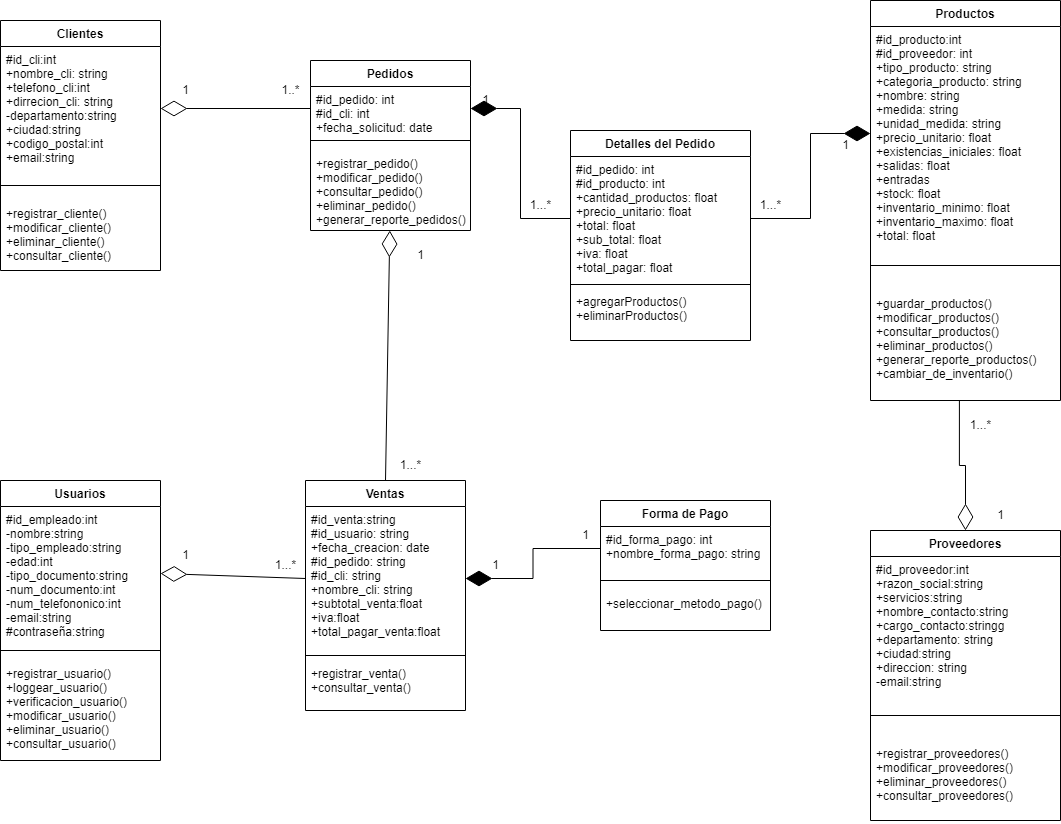

The diagram above was exported from draw.io. Its source (the exported page's mxGraphModel, read from the mxfile embedded in the PNG):
<mxGraphModel dx="1422" dy="737" grid="1" gridSize="10" guides="1" tooltips="1" connect="1" arrows="1" fold="1" page="1" pageScale="1" pageWidth="827" pageHeight="1169" math="0" shadow="0">
  <root>
    <mxCell id="0" />
    <mxCell id="1" parent="0" />
    <mxCell id="_i65bRUzsdL2dZGf6wWg-1" value="Clientes" style="swimlane;fontStyle=1;align=center;verticalAlign=top;childLayout=stackLayout;horizontal=1;startSize=26;horizontalStack=0;resizeParent=1;resizeParentMax=0;resizeLast=0;collapsible=1;marginBottom=0;" parent="1" vertex="1">
      <mxGeometry x="60" y="200" width="160" height="250" as="geometry" />
    </mxCell>
    <mxCell id="_i65bRUzsdL2dZGf6wWg-2" value="#id_cli:int&#10;+nombre_cli: string&#10;+telefono_cli:int&#10;+dirrecion_cli: string&#10;-departamento:string&#10;+ciudad:string&#10;+codigo_postal:int&#10;+email:string&#10;" style="text;strokeColor=none;fillColor=none;align=left;verticalAlign=top;spacingLeft=4;spacingRight=4;overflow=hidden;rotatable=0;points=[[0,0.5],[1,0.5]];portConstraint=eastwest;" parent="_i65bRUzsdL2dZGf6wWg-1" vertex="1">
      <mxGeometry y="26" width="160" height="124" as="geometry" />
    </mxCell>
    <mxCell id="_i65bRUzsdL2dZGf6wWg-3" value="" style="line;strokeWidth=1;fillColor=none;align=left;verticalAlign=middle;spacingTop=-1;spacingLeft=3;spacingRight=3;rotatable=0;labelPosition=right;points=[];portConstraint=eastwest;strokeColor=inherit;" parent="_i65bRUzsdL2dZGf6wWg-1" vertex="1">
      <mxGeometry y="150" width="160" height="30" as="geometry" />
    </mxCell>
    <mxCell id="_i65bRUzsdL2dZGf6wWg-4" value="+registrar_cliente()&#10;+modificar_cliente()&#10;+eliminar_cliente()&#10;+consultar_cliente()" style="text;strokeColor=none;fillColor=none;align=left;verticalAlign=top;spacingLeft=4;spacingRight=4;overflow=hidden;rotatable=0;points=[[0,0.5],[1,0.5]];portConstraint=eastwest;" parent="_i65bRUzsdL2dZGf6wWg-1" vertex="1">
      <mxGeometry y="180" width="160" height="70" as="geometry" />
    </mxCell>
    <mxCell id="_i65bRUzsdL2dZGf6wWg-5" value="Ventas" style="swimlane;fontStyle=1;align=center;verticalAlign=top;childLayout=stackLayout;horizontal=1;startSize=26;horizontalStack=0;resizeParent=1;resizeParentMax=0;resizeLast=0;collapsible=1;marginBottom=0;" parent="1" vertex="1">
      <mxGeometry x="365" y="660" width="160" height="230" as="geometry" />
    </mxCell>
    <mxCell id="_i65bRUzsdL2dZGf6wWg-6" value="#id_venta:string&#10;#id_usuario: string&#10;+fecha_creacion: date&#10;#id_pedido: string&#10;#id_cli: string&#10;+nombre_cli: string&#10;+subtotal_venta:float&#10;+iva:float&#10;+total_pagar_venta:float" style="text;strokeColor=none;fillColor=none;align=left;verticalAlign=top;spacingLeft=4;spacingRight=4;overflow=hidden;rotatable=0;points=[[0,0.5],[1,0.5]];portConstraint=eastwest;" parent="_i65bRUzsdL2dZGf6wWg-5" vertex="1">
      <mxGeometry y="26" width="160" height="144" as="geometry" />
    </mxCell>
    <mxCell id="_i65bRUzsdL2dZGf6wWg-7" value="" style="line;strokeWidth=1;fillColor=none;align=left;verticalAlign=middle;spacingTop=-1;spacingLeft=3;spacingRight=3;rotatable=0;labelPosition=right;points=[];portConstraint=eastwest;strokeColor=inherit;" parent="_i65bRUzsdL2dZGf6wWg-5" vertex="1">
      <mxGeometry y="170" width="160" height="10" as="geometry" />
    </mxCell>
    <mxCell id="_i65bRUzsdL2dZGf6wWg-8" value="+registrar_venta()&#10;+consultar_venta()" style="text;strokeColor=none;fillColor=none;align=left;verticalAlign=top;spacingLeft=4;spacingRight=4;overflow=hidden;rotatable=0;points=[[0,0.5],[1,0.5]];portConstraint=eastwest;" parent="_i65bRUzsdL2dZGf6wWg-5" vertex="1">
      <mxGeometry y="180" width="160" height="50" as="geometry" />
    </mxCell>
    <mxCell id="_i65bRUzsdL2dZGf6wWg-13" value="Proveedores" style="swimlane;fontStyle=1;align=center;verticalAlign=top;childLayout=stackLayout;horizontal=1;startSize=26;horizontalStack=0;resizeParent=1;resizeParentMax=0;resizeLast=0;collapsible=1;marginBottom=0;" parent="1" vertex="1">
      <mxGeometry x="930" y="710" width="190" height="290" as="geometry" />
    </mxCell>
    <mxCell id="_i65bRUzsdL2dZGf6wWg-14" value="#id_proveedor:int&#10;+razon_social:string&#10;+servicios:string&#10;+nombre_contacto:string&#10;+cargo_contacto:stringg&#10;+departamento: string&#10;+ciudad:string&#10;+direccion: string&#10;-email:string&#10;" style="text;strokeColor=none;fillColor=none;align=left;verticalAlign=top;spacingLeft=4;spacingRight=4;overflow=hidden;rotatable=0;points=[[0,0.5],[1,0.5]];portConstraint=eastwest;" parent="_i65bRUzsdL2dZGf6wWg-13" vertex="1">
      <mxGeometry y="26" width="190" height="134" as="geometry" />
    </mxCell>
    <mxCell id="_i65bRUzsdL2dZGf6wWg-15" value="" style="line;strokeWidth=1;fillColor=none;align=left;verticalAlign=middle;spacingTop=-1;spacingLeft=3;spacingRight=3;rotatable=0;labelPosition=right;points=[];portConstraint=eastwest;strokeColor=inherit;" parent="_i65bRUzsdL2dZGf6wWg-13" vertex="1">
      <mxGeometry y="160" width="190" height="50" as="geometry" />
    </mxCell>
    <mxCell id="_i65bRUzsdL2dZGf6wWg-16" value="+registrar_proveedores()&#10;+modificar_proveedores()&#10;+eliminar_proveedores()&#10;+consultar_proveedores()" style="text;strokeColor=none;fillColor=none;align=left;verticalAlign=top;spacingLeft=4;spacingRight=4;overflow=hidden;rotatable=0;points=[[0,0.5],[1,0.5]];portConstraint=eastwest;" parent="_i65bRUzsdL2dZGf6wWg-13" vertex="1">
      <mxGeometry y="210" width="190" height="80" as="geometry" />
    </mxCell>
    <mxCell id="_i65bRUzsdL2dZGf6wWg-17" value="Productos" style="swimlane;fontStyle=1;align=center;verticalAlign=top;childLayout=stackLayout;horizontal=1;startSize=26;horizontalStack=0;resizeParent=1;resizeParentMax=0;resizeLast=0;collapsible=1;marginBottom=0;" parent="1" vertex="1">
      <mxGeometry x="930" y="180" width="190" height="400" as="geometry" />
    </mxCell>
    <mxCell id="_i65bRUzsdL2dZGf6wWg-18" value="#id_producto:int&#10;#id_proveedor: int&#10;+tipo_producto: string&#10;+categoria_producto: string&#10;+nombre: string &#10;+medida: string&#10;+unidad_medida: string&#10;+precio_unitario: float&#10;+existencias_iniciales: float&#10;+salidas: float &#10;+entradas&#10;+stock: float&#10;+inventario_minimo: float &#10;+inventario_maximo: float &#10;+total: float&#10;" style="text;strokeColor=none;fillColor=none;align=left;verticalAlign=top;spacingLeft=4;spacingRight=4;overflow=hidden;rotatable=0;points=[[0,0.5],[1,0.5]];portConstraint=eastwest;" parent="_i65bRUzsdL2dZGf6wWg-17" vertex="1">
      <mxGeometry y="26" width="190" height="214" as="geometry" />
    </mxCell>
    <mxCell id="_i65bRUzsdL2dZGf6wWg-19" value="" style="line;strokeWidth=1;fillColor=none;align=left;verticalAlign=middle;spacingTop=-1;spacingLeft=3;spacingRight=3;rotatable=0;labelPosition=right;points=[];portConstraint=eastwest;strokeColor=inherit;" parent="_i65bRUzsdL2dZGf6wWg-17" vertex="1">
      <mxGeometry y="240" width="190" height="50" as="geometry" />
    </mxCell>
    <mxCell id="_i65bRUzsdL2dZGf6wWg-20" value="+guardar_productos()&#10;+modificar_productos()&#10;+consultar_productos()&#10;+eliminar_productos()&#10;+generar_reporte_productos()&#10;+cambiar_de_inventario()" style="text;strokeColor=none;fillColor=none;align=left;verticalAlign=top;spacingLeft=4;spacingRight=4;overflow=hidden;rotatable=0;points=[[0,0.5],[1,0.5]];portConstraint=eastwest;" parent="_i65bRUzsdL2dZGf6wWg-17" vertex="1">
      <mxGeometry y="290" width="190" height="110" as="geometry" />
    </mxCell>
    <mxCell id="_i65bRUzsdL2dZGf6wWg-25" value="Pedidos" style="swimlane;fontStyle=1;align=center;verticalAlign=top;childLayout=stackLayout;horizontal=1;startSize=26;horizontalStack=0;resizeParent=1;resizeParentMax=0;resizeLast=0;collapsible=1;marginBottom=0;" parent="1" vertex="1">
      <mxGeometry x="370" y="240" width="160" height="170" as="geometry" />
    </mxCell>
    <mxCell id="_i65bRUzsdL2dZGf6wWg-26" value="#id_pedido: int &#10;#id_cli: int&#10;+fecha_solicitud: date" style="text;strokeColor=none;fillColor=none;align=left;verticalAlign=top;spacingLeft=4;spacingRight=4;overflow=hidden;rotatable=0;points=[[0,0.5],[1,0.5]];portConstraint=eastwest;" parent="_i65bRUzsdL2dZGf6wWg-25" vertex="1">
      <mxGeometry y="26" width="160" height="44" as="geometry" />
    </mxCell>
    <mxCell id="_i65bRUzsdL2dZGf6wWg-27" value="" style="line;strokeWidth=1;fillColor=none;align=left;verticalAlign=middle;spacingTop=-1;spacingLeft=3;spacingRight=3;rotatable=0;labelPosition=right;points=[];portConstraint=eastwest;strokeColor=inherit;" parent="_i65bRUzsdL2dZGf6wWg-25" vertex="1">
      <mxGeometry y="70" width="160" height="20" as="geometry" />
    </mxCell>
    <mxCell id="_i65bRUzsdL2dZGf6wWg-28" value="+registrar_pedido()&#10;+modificar_pedido()&#10;+consultar_pedido()&#10;+eliminar_pedido()&#10;+generar_reporte_pedidos()" style="text;strokeColor=none;fillColor=none;align=left;verticalAlign=top;spacingLeft=4;spacingRight=4;overflow=hidden;rotatable=0;points=[[0,0.5],[1,0.5]];portConstraint=eastwest;" parent="_i65bRUzsdL2dZGf6wWg-25" vertex="1">
      <mxGeometry y="90" width="160" height="80" as="geometry" />
    </mxCell>
    <mxCell id="_i65bRUzsdL2dZGf6wWg-9" value="Usuarios" style="swimlane;fontStyle=1;align=center;verticalAlign=top;childLayout=stackLayout;horizontal=1;startSize=26;horizontalStack=0;resizeParent=1;resizeParentMax=0;resizeLast=0;collapsible=1;marginBottom=0;" parent="1" vertex="1">
      <mxGeometry x="60" y="660" width="160" height="280" as="geometry" />
    </mxCell>
    <mxCell id="_i65bRUzsdL2dZGf6wWg-10" value="#id_empleado:int&#10;-nombre:string&#10;-tipo_empleado:string&#10;-edad:int&#10;-tipo_documento:string&#10;-num_documento:int&#10;-num_telefononico:int&#10;-email:string&#10;#contraseña:string" style="text;strokeColor=none;fillColor=none;align=left;verticalAlign=top;spacingLeft=4;spacingRight=4;overflow=hidden;rotatable=0;points=[[0,0.5],[1,0.5]];portConstraint=eastwest;" parent="_i65bRUzsdL2dZGf6wWg-9" vertex="1">
      <mxGeometry y="26" width="160" height="134" as="geometry" />
    </mxCell>
    <mxCell id="_i65bRUzsdL2dZGf6wWg-11" value="" style="line;strokeWidth=1;fillColor=none;align=left;verticalAlign=middle;spacingTop=-1;spacingLeft=3;spacingRight=3;rotatable=0;labelPosition=right;points=[];portConstraint=eastwest;strokeColor=inherit;" parent="_i65bRUzsdL2dZGf6wWg-9" vertex="1">
      <mxGeometry y="160" width="160" height="20" as="geometry" />
    </mxCell>
    <mxCell id="_i65bRUzsdL2dZGf6wWg-12" value="+registrar_usuario()&#10;+loggear_usuario()&#10;+verificacion_usuario()&#10;+modificar_usuario()&#10;+eliminar_usuario()&#10;+consultar_usuario()" style="text;strokeColor=none;fillColor=none;align=left;verticalAlign=top;spacingLeft=4;spacingRight=4;overflow=hidden;rotatable=0;points=[[0,0.5],[1,0.5]];portConstraint=eastwest;" parent="_i65bRUzsdL2dZGf6wWg-9" vertex="1">
      <mxGeometry y="180" width="160" height="100" as="geometry" />
    </mxCell>
    <mxCell id="okpB82-T8S_kDNt2I5Hh-9" value="" style="group" parent="1" vertex="1" connectable="0">
      <mxGeometry x="230" y="255" width="140" height="30" as="geometry" />
    </mxCell>
    <mxCell id="okpB82-T8S_kDNt2I5Hh-4" value="" style="endArrow=diamondThin;endFill=0;endSize=24;html=1;rounded=0;entryX=1;entryY=0.5;entryDx=0;entryDy=0;" parent="okpB82-T8S_kDNt2I5Hh-9" source="_i65bRUzsdL2dZGf6wWg-26" target="_i65bRUzsdL2dZGf6wWg-2" edge="1">
      <mxGeometry width="160" relative="1" as="geometry">
        <mxPoint x="450" y="225" as="sourcePoint" />
        <mxPoint x="610" y="225" as="targetPoint" />
      </mxGeometry>
    </mxCell>
    <mxCell id="okpB82-T8S_kDNt2I5Hh-7" value="1..*" style="text;html=1;align=center;verticalAlign=middle;resizable=0;points=[];autosize=1;strokeColor=none;fillColor=none;" parent="okpB82-T8S_kDNt2I5Hh-9" vertex="1">
      <mxGeometry x="100" width="40" height="30" as="geometry" />
    </mxCell>
    <mxCell id="okpB82-T8S_kDNt2I5Hh-8" value="1" style="text;html=1;align=center;verticalAlign=middle;resizable=0;points=[];autosize=1;strokeColor=none;fillColor=none;" parent="okpB82-T8S_kDNt2I5Hh-9" vertex="1">
      <mxGeometry width="30" height="30" as="geometry" />
    </mxCell>
    <mxCell id="okpB82-T8S_kDNt2I5Hh-23" value="" style="endArrow=diamondThin;endFill=0;endSize=24;html=1;rounded=0;exitX=0.5;exitY=0;exitDx=0;exitDy=0;" parent="1" source="_i65bRUzsdL2dZGf6wWg-5" target="_i65bRUzsdL2dZGf6wWg-28" edge="1">
      <mxGeometry width="160" relative="1" as="geometry">
        <mxPoint x="680" y="560" as="sourcePoint" />
        <mxPoint x="840" y="560" as="targetPoint" />
      </mxGeometry>
    </mxCell>
    <mxCell id="okpB82-T8S_kDNt2I5Hh-24" value="Detalles del Pedido" style="swimlane;fontStyle=1;align=center;verticalAlign=top;childLayout=stackLayout;horizontal=1;startSize=26;horizontalStack=0;resizeParent=1;resizeParentMax=0;resizeLast=0;collapsible=1;marginBottom=0;" parent="1" vertex="1">
      <mxGeometry x="630" y="310" width="180" height="210" as="geometry">
        <mxRectangle x="600" y="504" width="150" height="30" as="alternateBounds" />
      </mxGeometry>
    </mxCell>
    <mxCell id="okpB82-T8S_kDNt2I5Hh-25" value="#id_pedido: int &#10;#id_producto: int &#10;+cantidad_productos: float &#10;+precio_unitario: float&#10;+total: float&#10;+sub_total: float&#10;+iva: float&#10;+total_pagar: float" style="text;strokeColor=none;fillColor=none;align=left;verticalAlign=top;spacingLeft=4;spacingRight=4;overflow=hidden;rotatable=0;points=[[0,0.5],[1,0.5]];portConstraint=eastwest;" parent="okpB82-T8S_kDNt2I5Hh-24" vertex="1">
      <mxGeometry y="26" width="180" height="124" as="geometry" />
    </mxCell>
    <mxCell id="okpB82-T8S_kDNt2I5Hh-26" value="" style="line;strokeWidth=1;fillColor=none;align=left;verticalAlign=middle;spacingTop=-1;spacingLeft=3;spacingRight=3;rotatable=0;labelPosition=right;points=[];portConstraint=eastwest;strokeColor=inherit;" parent="okpB82-T8S_kDNt2I5Hh-24" vertex="1">
      <mxGeometry y="150" width="180" height="8" as="geometry" />
    </mxCell>
    <mxCell id="okpB82-T8S_kDNt2I5Hh-27" value="+agregarProductos()&#10;+eliminarProductos()" style="text;strokeColor=none;fillColor=none;align=left;verticalAlign=top;spacingLeft=4;spacingRight=4;overflow=hidden;rotatable=0;points=[[0,0.5],[1,0.5]];portConstraint=eastwest;" parent="okpB82-T8S_kDNt2I5Hh-24" vertex="1">
      <mxGeometry y="158" width="180" height="52" as="geometry" />
    </mxCell>
    <mxCell id="okpB82-T8S_kDNt2I5Hh-28" value="1" style="text;html=1;align=center;verticalAlign=middle;resizable=0;points=[];autosize=1;strokeColor=none;fillColor=none;" parent="1" vertex="1">
      <mxGeometry x="530" y="265" width="30" height="30" as="geometry" />
    </mxCell>
    <mxCell id="okpB82-T8S_kDNt2I5Hh-29" value="1...*" style="text;html=1;align=center;verticalAlign=middle;resizable=0;points=[];autosize=1;strokeColor=none;fillColor=none;" parent="1" vertex="1">
      <mxGeometry x="580" y="370" width="40" height="30" as="geometry" />
    </mxCell>
    <mxCell id="okpB82-T8S_kDNt2I5Hh-33" value="" style="endArrow=diamondThin;endFill=1;endSize=24;html=1;rounded=0;entryX=1;entryY=0.5;entryDx=0;entryDy=0;exitX=0;exitY=0.5;exitDx=0;exitDy=0;edgeStyle=orthogonalEdgeStyle;" parent="1" source="okpB82-T8S_kDNt2I5Hh-25" target="_i65bRUzsdL2dZGf6wWg-26" edge="1">
      <mxGeometry width="160" relative="1" as="geometry">
        <mxPoint x="680" y="360" as="sourcePoint" />
        <mxPoint x="840" y="360" as="targetPoint" />
      </mxGeometry>
    </mxCell>
    <mxCell id="okpB82-T8S_kDNt2I5Hh-34" value="" style="endArrow=diamondThin;endFill=1;endSize=24;html=1;rounded=0;exitX=1;exitY=0.5;exitDx=0;exitDy=0;edgeStyle=orthogonalEdgeStyle;" parent="1" source="okpB82-T8S_kDNt2I5Hh-25" target="_i65bRUzsdL2dZGf6wWg-18" edge="1">
      <mxGeometry width="160" relative="1" as="geometry">
        <mxPoint x="640" y="408" as="sourcePoint" />
        <mxPoint x="530" y="298" as="targetPoint" />
      </mxGeometry>
    </mxCell>
    <mxCell id="okpB82-T8S_kDNt2I5Hh-35" value="1" style="text;html=1;align=center;verticalAlign=middle;resizable=0;points=[];autosize=1;strokeColor=none;fillColor=none;" parent="1" vertex="1">
      <mxGeometry x="890" y="310" width="30" height="30" as="geometry" />
    </mxCell>
    <mxCell id="okpB82-T8S_kDNt2I5Hh-36" value="1...*" style="text;html=1;align=center;verticalAlign=middle;resizable=0;points=[];autosize=1;strokeColor=none;fillColor=none;" parent="1" vertex="1">
      <mxGeometry x="810" y="370" width="40" height="30" as="geometry" />
    </mxCell>
    <mxCell id="okpB82-T8S_kDNt2I5Hh-37" value="" style="endArrow=diamondThin;endFill=0;endSize=24;html=1;rounded=0;entryX=1;entryY=0.5;entryDx=0;entryDy=0;exitX=0;exitY=0.5;exitDx=0;exitDy=0;" parent="1" source="_i65bRUzsdL2dZGf6wWg-6" target="_i65bRUzsdL2dZGf6wWg-10" edge="1">
      <mxGeometry width="160" relative="1" as="geometry">
        <mxPoint x="670" y="590" as="sourcePoint" />
        <mxPoint x="830" y="590" as="targetPoint" />
      </mxGeometry>
    </mxCell>
    <mxCell id="okpB82-T8S_kDNt2I5Hh-39" value="" style="endArrow=diamondThin;endFill=0;endSize=24;html=1;rounded=0;entryX=0.5;entryY=0;entryDx=0;entryDy=0;exitX=0.468;exitY=1;exitDx=0;exitDy=0;edgeStyle=orthogonalEdgeStyle;exitPerimeter=0;" parent="1" source="_i65bRUzsdL2dZGf6wWg-20" target="_i65bRUzsdL2dZGf6wWg-13" edge="1">
      <mxGeometry width="160" relative="1" as="geometry">
        <mxPoint x="1190" y="490" as="sourcePoint" />
        <mxPoint x="1220" y="283" as="targetPoint" />
      </mxGeometry>
    </mxCell>
    <mxCell id="okpB82-T8S_kDNt2I5Hh-40" value="1" style="text;html=1;align=center;verticalAlign=middle;resizable=0;points=[];autosize=1;strokeColor=none;fillColor=none;" parent="1" vertex="1">
      <mxGeometry x="1045" y="680" width="30" height="30" as="geometry" />
    </mxCell>
    <mxCell id="okpB82-T8S_kDNt2I5Hh-41" value="1...*&lt;span style=&quot;color: rgba(0, 0, 0, 0); font-family: monospace; font-size: 0px; text-align: start;&quot;&gt;%3CmxGraphModel%3E%3Croot%3E%3CmxCell%20id%3D%220%22%2F%3E%3CmxCell%20id%3D%221%22%20parent%3D%220%22%2F%3E%3CmxCell%20id%3D%222%22%20value%3D%221%22%20style%3D%22text%3Bhtml%3D1%3Balign%3Dcenter%3BverticalAlign%3Dmiddle%3Bresizable%3D0%3Bpoints%3D%5B%5D%3Bautosize%3D1%3BstrokeColor%3Dnone%3BfillColor%3Dnone%3B%22%20vertex%3D%221%22%20parent%3D%221%22%3E%3CmxGeometry%20x%3D%22530%22%20y%3D%22265%22%20width%3D%2230%22%20height%3D%2230%22%20as%3D%22geometry%22%2F%3E%3C%2FmxCell%3E%3C%2Froot%3E%3C%2FmxGraphModel%3E&lt;/span&gt;" style="text;html=1;align=center;verticalAlign=middle;resizable=0;points=[];autosize=1;strokeColor=none;fillColor=none;" parent="1" vertex="1">
      <mxGeometry x="1020" y="590" width="40" height="30" as="geometry" />
    </mxCell>
    <mxCell id="okpB82-T8S_kDNt2I5Hh-42" value="1...*&lt;span style=&quot;color: rgba(0, 0, 0, 0); font-family: monospace; font-size: 0px; text-align: start;&quot;&gt;%3CmxGraphModel%3E%3Croot%3E%3CmxCell%20id%3D%220%22%2F%3E%3CmxCell%20id%3D%221%22%20parent%3D%220%22%2F%3E%3CmxCell%20id%3D%222%22%20value%3D%221%22%20style%3D%22text%3Bhtml%3D1%3Balign%3Dcenter%3BverticalAlign%3Dmiddle%3Bresizable%3D0%3Bpoints%3D%5B%5D%3Bautosize%3D1%3BstrokeColor%3Dnone%3BfillColor%3Dnone%3B%22%20vertex%3D%221%22%20parent%3D%221%22%3E%3CmxGeometry%20x%3D%22530%22%20y%3D%22265%22%20width%3D%2230%22%20height%3D%2230%22%20as%3D%22geometry%22%2F%3E%3C%2FmxCell%3E%3C%2Froot%3E%3C%2FmxGraphModel%3E&lt;/span&gt;" style="text;html=1;align=center;verticalAlign=middle;resizable=0;points=[];autosize=1;strokeColor=none;fillColor=none;" parent="1" vertex="1">
      <mxGeometry x="450" y="630" width="40" height="30" as="geometry" />
    </mxCell>
    <mxCell id="okpB82-T8S_kDNt2I5Hh-43" value="&lt;div style=&quot;text-align: center;&quot;&gt;&lt;span style=&quot;text-align: start; background-color: initial;&quot;&gt;1&lt;/span&gt;&lt;span style=&quot;color: rgba(0, 0, 0, 0); font-family: monospace; font-size: 0px; text-align: start; background-color: initial;&quot;&gt;%3CmxGraphModel%3E%3Croot%3E%3CmxCell%20id%3D%220%22%2F%3E%3CmxCell%20id%3D%221%22%20parent%3D%220%22%2F%3E%3CmxCell%20id%3D%222%22%20value%3D%221%22%20style%3D%22text%3Bhtml%3D1%3Balign%3Dcenter%3BverticalAlign%3Dmiddle%3Bresizable%3D0%3Bpoints%3D%5B%5D%3Bautosize%3D1%3BstrokeColor%3Dnone%3BfillColor%3Dnone%3B%22%20vertex%3D%221%22%20parent%3D%221%22%3E%3CmxGeometry%20x%3D%22530%22%20y%3D%22265%22%20width%3D%2230%22%20height%3D%2230%22%20as%3D%22geometry%22%2F%3E%3C%2FmxCell%3E%3C%2Froot%3E%3C%2FmxGraphModel%&lt;/span&gt;&lt;/div&gt;" style="text;html=1;align=center;verticalAlign=middle;resizable=0;points=[];autosize=1;strokeColor=none;fillColor=none;" parent="1" vertex="1">
      <mxGeometry x="465" y="420" width="30" height="30" as="geometry" />
    </mxCell>
    <mxCell id="okpB82-T8S_kDNt2I5Hh-44" value="1...*&lt;span style=&quot;color: rgba(0, 0, 0, 0); font-family: monospace; font-size: 0px; text-align: start;&quot;&gt;%3CmxGraphModel%3E%3Croot%3E%3CmxCell%20id%3D%220%22%2F%3E%3CmxCell%20id%3D%221%22%20parent%3D%220%22%2F%3E%3CmxCell%20id%3D%222%22%20value%3D%221%22%20style%3D%22text%3Bhtml%3D1%3Balign%3Dcenter%3BverticalAlign%3Dmiddle%3Bresizable%3D0%3Bpoints%3D%5B%5D%3Bautosize%3D1%3BstrokeColor%3Dnone%3BfillColor%3Dnone%3B%22%20vertex%3D%221%22%20parent%3D%221%22%3E%3CmxGeometry%20x%3D%22530%22%20y%3D%22265%22%20width%3D%2230%22%20height%3D%2230%22%20as%3D%22geometry%22%2F%3E%3C%2FmxCell%3E%3C%2Froot%3E%3C%2FmxGraphModel%3E&lt;/span&gt;" style="text;html=1;align=center;verticalAlign=middle;resizable=0;points=[];autosize=1;strokeColor=none;fillColor=none;" parent="1" vertex="1">
      <mxGeometry x="325" y="730" width="40" height="30" as="geometry" />
    </mxCell>
    <mxCell id="okpB82-T8S_kDNt2I5Hh-45" value="1" style="text;html=1;align=center;verticalAlign=middle;resizable=0;points=[];autosize=1;strokeColor=none;fillColor=none;" parent="1" vertex="1">
      <mxGeometry x="230" y="720" width="30" height="30" as="geometry" />
    </mxCell>
    <mxCell id="Kk5bP9SKIE5V-GUtnWJf-1" value="Forma de Pago" style="swimlane;fontStyle=1;align=center;verticalAlign=top;childLayout=stackLayout;horizontal=1;startSize=26;horizontalStack=0;resizeParent=1;resizeParentMax=0;resizeLast=0;collapsible=1;marginBottom=0;" vertex="1" parent="1">
      <mxGeometry x="660" y="680" width="170" height="130" as="geometry" />
    </mxCell>
    <mxCell id="Kk5bP9SKIE5V-GUtnWJf-2" value="#id_forma_pago: int &#10;+nombre_forma_pago: string" style="text;strokeColor=none;fillColor=none;align=left;verticalAlign=top;spacingLeft=4;spacingRight=4;overflow=hidden;rotatable=0;points=[[0,0.5],[1,0.5]];portConstraint=eastwest;" vertex="1" parent="Kk5bP9SKIE5V-GUtnWJf-1">
      <mxGeometry y="26" width="170" height="44" as="geometry" />
    </mxCell>
    <mxCell id="Kk5bP9SKIE5V-GUtnWJf-3" value="" style="line;strokeWidth=1;fillColor=none;align=left;verticalAlign=middle;spacingTop=-1;spacingLeft=3;spacingRight=3;rotatable=0;labelPosition=right;points=[];portConstraint=eastwest;strokeColor=inherit;" vertex="1" parent="Kk5bP9SKIE5V-GUtnWJf-1">
      <mxGeometry y="70" width="170" height="20" as="geometry" />
    </mxCell>
    <mxCell id="Kk5bP9SKIE5V-GUtnWJf-4" value="+seleccionar_metodo_pago()" style="text;strokeColor=none;fillColor=none;align=left;verticalAlign=top;spacingLeft=4;spacingRight=4;overflow=hidden;rotatable=0;points=[[0,0.5],[1,0.5]];portConstraint=eastwest;" vertex="1" parent="Kk5bP9SKIE5V-GUtnWJf-1">
      <mxGeometry y="90" width="170" height="40" as="geometry" />
    </mxCell>
    <mxCell id="Kk5bP9SKIE5V-GUtnWJf-5" value="" style="endArrow=diamondThin;endFill=1;endSize=24;html=1;rounded=0;entryX=1;entryY=0.5;entryDx=0;entryDy=0;exitX=0;exitY=0.5;exitDx=0;exitDy=0;edgeStyle=orthogonalEdgeStyle;" edge="1" parent="1" source="Kk5bP9SKIE5V-GUtnWJf-2" target="_i65bRUzsdL2dZGf6wWg-6">
      <mxGeometry width="160" relative="1" as="geometry">
        <mxPoint x="700" y="680" as="sourcePoint" />
        <mxPoint x="600" y="570" as="targetPoint" />
      </mxGeometry>
    </mxCell>
    <mxCell id="Kk5bP9SKIE5V-GUtnWJf-6" value="1" style="text;html=1;align=center;verticalAlign=middle;resizable=0;points=[];autosize=1;strokeColor=none;fillColor=none;" vertex="1" parent="1">
      <mxGeometry x="540" y="730" width="30" height="30" as="geometry" />
    </mxCell>
    <mxCell id="Kk5bP9SKIE5V-GUtnWJf-7" value="1" style="text;html=1;align=center;verticalAlign=middle;resizable=0;points=[];autosize=1;strokeColor=none;fillColor=none;" vertex="1" parent="1">
      <mxGeometry x="630" y="700" width="30" height="30" as="geometry" />
    </mxCell>
  </root>
</mxGraphModel>